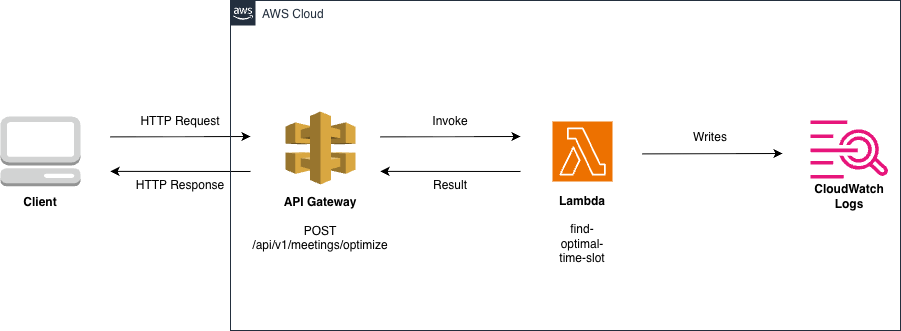

The diagram above was exported from draw.io. Its source (the exported page's mxGraphModel, read from the mxfile embedded in the PNG):
<mxGraphModel dx="1773" dy="535" grid="1" gridSize="10" guides="1" tooltips="1" connect="1" arrows="1" fold="1" page="1" pageScale="1" pageWidth="827" pageHeight="1169" math="0" shadow="0">
  <root>
    <mxCell id="0" />
    <mxCell id="1" parent="0" />
    <mxCell id="8x1itP4oj7Shj9EL-giB-12" value="" style="group" vertex="1" connectable="0" parent="1">
      <mxGeometry x="-10" y="226" width="80" height="103" as="geometry" />
    </mxCell>
    <mxCell id="8x1itP4oj7Shj9EL-giB-6" value="" style="outlineConnect=0;dashed=0;verticalLabelPosition=bottom;verticalAlign=top;align=center;html=1;shape=mxgraph.aws3.management_console;fillColor=#D2D3D3;gradientColor=none;" vertex="1" parent="8x1itP4oj7Shj9EL-giB-12">
      <mxGeometry width="80" height="69.77419354838709" as="geometry" />
    </mxCell>
    <mxCell id="8x1itP4oj7Shj9EL-giB-11" value="&lt;b&gt;Client&lt;/b&gt;" style="text;html=1;whiteSpace=wrap;strokeColor=none;fillColor=none;align=center;verticalAlign=middle;rounded=0;" vertex="1" parent="8x1itP4oj7Shj9EL-giB-12">
      <mxGeometry x="1.9047619047619047" y="69.77419354838709" width="76.19047619047619" height="33.2258064516129" as="geometry" />
    </mxCell>
    <mxCell id="8x1itP4oj7Shj9EL-giB-13" value="" style="group" vertex="1" connectable="0" parent="1">
      <mxGeometry x="542" y="231" width="60" height="90" as="geometry" />
    </mxCell>
    <mxCell id="8x1itP4oj7Shj9EL-giB-2" value="" style="sketch=0;points=[[0,0,0],[0.25,0,0],[0.5,0,0],[0.75,0,0],[1,0,0],[0,1,0],[0.25,1,0],[0.5,1,0],[0.75,1,0],[1,1,0],[0,0.25,0],[0,0.5,0],[0,0.75,0],[1,0.25,0],[1,0.5,0],[1,0.75,0]];outlineConnect=0;fontColor=#232F3E;fillColor=#ED7100;strokeColor=#ffffff;dashed=0;verticalLabelPosition=bottom;verticalAlign=top;align=center;html=1;fontSize=12;fontStyle=0;aspect=fixed;shape=mxgraph.aws4.resourceIcon;resIcon=mxgraph.aws4.lambda;" vertex="1" parent="8x1itP4oj7Shj9EL-giB-13">
      <mxGeometry width="60" height="60" as="geometry" />
    </mxCell>
    <mxCell id="8x1itP4oj7Shj9EL-giB-10" value="&lt;b&gt;Lambda&lt;/b&gt;&lt;div&gt;&lt;br&gt;&lt;/div&gt;&lt;div&gt;find-optimal-time-slot&lt;/div&gt;" style="text;html=1;whiteSpace=wrap;strokeColor=none;fillColor=none;align=center;verticalAlign=middle;rounded=0;" vertex="1" parent="8x1itP4oj7Shj9EL-giB-13">
      <mxGeometry y="93" width="60" height="30" as="geometry" />
    </mxCell>
    <mxCell id="8x1itP4oj7Shj9EL-giB-14" value="" style="group" vertex="1" connectable="0" parent="1">
      <mxGeometry x="275" y="221" width="70" height="110" as="geometry" />
    </mxCell>
    <mxCell id="8x1itP4oj7Shj9EL-giB-4" value="" style="outlineConnect=0;dashed=0;verticalLabelPosition=bottom;verticalAlign=top;align=center;html=1;shape=mxgraph.aws3.api_gateway;fillColor=#D9A741;gradientColor=none;" vertex="1" parent="8x1itP4oj7Shj9EL-giB-14">
      <mxGeometry width="70" height="73" as="geometry" />
    </mxCell>
    <mxCell id="8x1itP4oj7Shj9EL-giB-9" value="&lt;b&gt;API Gateway&lt;/b&gt;&lt;div&gt;&lt;br&gt;&lt;/div&gt;&lt;div&gt;POST /api/v1/meetings/optimize&lt;/div&gt;" style="text;html=1;whiteSpace=wrap;strokeColor=none;fillColor=none;align=center;verticalAlign=middle;rounded=0;" vertex="1" parent="8x1itP4oj7Shj9EL-giB-14">
      <mxGeometry x="5" y="97" width="60" height="30" as="geometry" />
    </mxCell>
    <mxCell id="8x1itP4oj7Shj9EL-giB-15" value="" style="endArrow=classic;html=1;rounded=0;" edge="1" parent="1">
      <mxGeometry width="50" height="50" relative="1" as="geometry">
        <mxPoint x="100" y="246.37" as="sourcePoint" />
        <mxPoint x="240" y="246" as="targetPoint" />
      </mxGeometry>
    </mxCell>
    <mxCell id="8x1itP4oj7Shj9EL-giB-16" value="HTTP Request" style="text;html=1;whiteSpace=wrap;strokeColor=none;fillColor=none;align=center;verticalAlign=middle;rounded=0;" vertex="1" parent="1">
      <mxGeometry x="120" y="216" width="100" height="30" as="geometry" />
    </mxCell>
    <mxCell id="8x1itP4oj7Shj9EL-giB-17" value="" style="endArrow=classic;html=1;rounded=0;" edge="1" parent="1">
      <mxGeometry width="50" height="50" relative="1" as="geometry">
        <mxPoint x="240" y="280.99" as="sourcePoint" />
        <mxPoint x="100" y="280.87" as="targetPoint" />
      </mxGeometry>
    </mxCell>
    <mxCell id="8x1itP4oj7Shj9EL-giB-18" value="HTTP Response" style="text;html=1;whiteSpace=wrap;strokeColor=none;fillColor=none;align=center;verticalAlign=middle;rounded=0;" vertex="1" parent="1">
      <mxGeometry x="120" y="280" width="100" height="30" as="geometry" />
    </mxCell>
    <mxCell id="8x1itP4oj7Shj9EL-giB-20" value="Invoke" style="text;html=1;whiteSpace=wrap;strokeColor=none;fillColor=none;align=center;verticalAlign=middle;rounded=0;" vertex="1" parent="1">
      <mxGeometry x="390" y="216" width="100" height="30" as="geometry" />
    </mxCell>
    <mxCell id="8x1itP4oj7Shj9EL-giB-25" value="Writes" style="text;html=1;whiteSpace=wrap;strokeColor=none;fillColor=none;align=center;verticalAlign=middle;rounded=0;" vertex="1" parent="1">
      <mxGeometry x="670" y="232" width="60" height="30" as="geometry" />
    </mxCell>
    <mxCell id="8x1itP4oj7Shj9EL-giB-27" value="" style="group" vertex="1" connectable="0" parent="1">
      <mxGeometry x="800" y="230" width="78" height="91" as="geometry" />
    </mxCell>
    <mxCell id="8x1itP4oj7Shj9EL-giB-5" value="" style="sketch=0;outlineConnect=0;fontColor=#232F3E;gradientColor=none;fillColor=#E7157B;strokeColor=none;dashed=0;verticalLabelPosition=bottom;verticalAlign=top;align=center;html=1;fontSize=12;fontStyle=0;aspect=fixed;pointerEvents=1;shape=mxgraph.aws4.cloudwatch_logs;" vertex="1" parent="8x1itP4oj7Shj9EL-giB-27">
      <mxGeometry width="78" height="58" as="geometry" />
    </mxCell>
    <mxCell id="8x1itP4oj7Shj9EL-giB-23" value="&lt;b&gt;CloudWatch Logs&lt;/b&gt;" style="text;html=1;whiteSpace=wrap;strokeColor=none;fillColor=none;align=center;verticalAlign=middle;rounded=0;" vertex="1" parent="8x1itP4oj7Shj9EL-giB-27">
      <mxGeometry x="9" y="61" width="60" height="30" as="geometry" />
    </mxCell>
    <mxCell id="8x1itP4oj7Shj9EL-giB-28" value="Result" style="text;html=1;whiteSpace=wrap;strokeColor=none;fillColor=none;align=center;verticalAlign=middle;rounded=0;" vertex="1" parent="1">
      <mxGeometry x="390" y="280" width="100" height="30" as="geometry" />
    </mxCell>
    <mxCell id="8x1itP4oj7Shj9EL-giB-29" value="" style="endArrow=classic;html=1;rounded=0;" edge="1" parent="1">
      <mxGeometry width="50" height="50" relative="1" as="geometry">
        <mxPoint x="370" y="246.37" as="sourcePoint" />
        <mxPoint x="510" y="246" as="targetPoint" />
      </mxGeometry>
    </mxCell>
    <mxCell id="8x1itP4oj7Shj9EL-giB-30" value="" style="endArrow=classic;html=1;rounded=0;" edge="1" parent="1">
      <mxGeometry width="50" height="50" relative="1" as="geometry">
        <mxPoint x="632" y="263.37" as="sourcePoint" />
        <mxPoint x="772" y="263" as="targetPoint" />
      </mxGeometry>
    </mxCell>
    <mxCell id="8x1itP4oj7Shj9EL-giB-31" value="" style="endArrow=classic;html=1;rounded=0;" edge="1" parent="1">
      <mxGeometry width="50" height="50" relative="1" as="geometry">
        <mxPoint x="510" y="280.99" as="sourcePoint" />
        <mxPoint x="370" y="280.87" as="targetPoint" />
      </mxGeometry>
    </mxCell>
    <mxCell id="8x1itP4oj7Shj9EL-giB-33" value="AWS Cloud" style="points=[[0,0],[0.25,0],[0.5,0],[0.75,0],[1,0],[1,0.25],[1,0.5],[1,0.75],[1,1],[0.75,1],[0.5,1],[0.25,1],[0,1],[0,0.75],[0,0.5],[0,0.25]];outlineConnect=0;gradientColor=none;html=1;whiteSpace=wrap;fontSize=12;fontStyle=0;container=1;pointerEvents=0;collapsible=0;recursiveResize=0;shape=mxgraph.aws4.group;grIcon=mxgraph.aws4.group_aws_cloud_alt;strokeColor=#232F3E;fillColor=none;verticalAlign=top;align=left;spacingLeft=30;fontColor=#232F3E;dashed=0;" vertex="1" parent="1">
      <mxGeometry x="220" y="110" width="670" height="330" as="geometry" />
    </mxCell>
  </root>
</mxGraphModel>